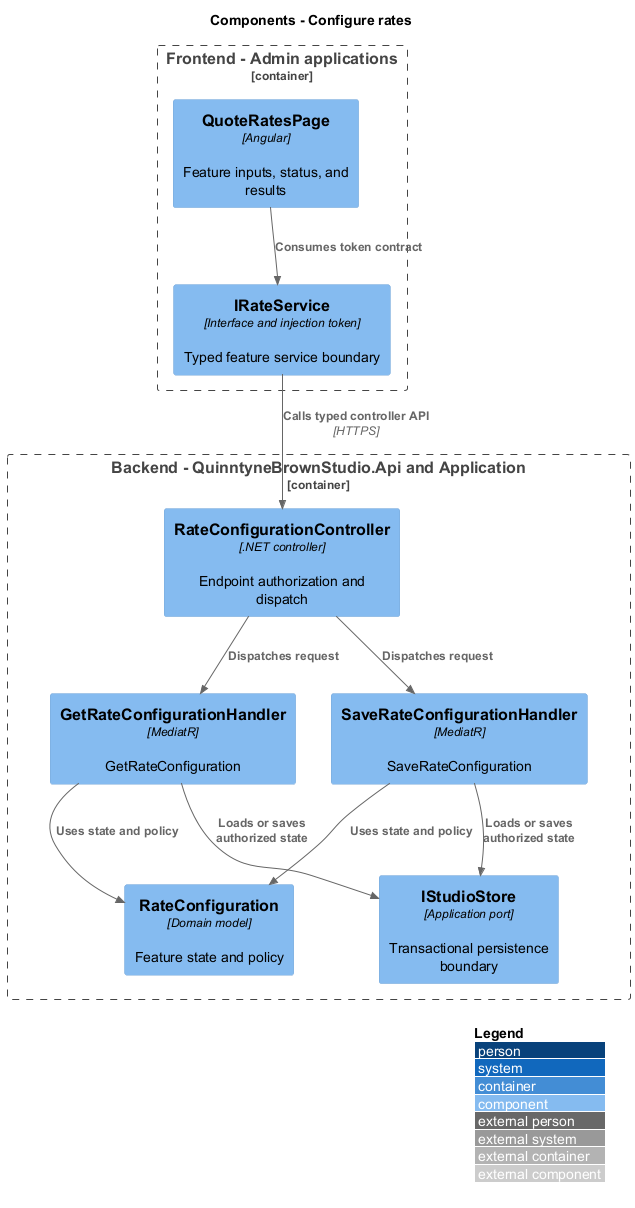

The diagram above was rendered by PlantUML. Its source (embedded in the PNG):
@startuml
!include <C4/C4_Component>
LAYOUT_WITH_LEGEND()
title Components - Configure rates
Container_Boundary(frontend, "Frontend - Admin applications") {
 Component(page, "QuoteRatesPage", "Angular", "Feature inputs, status, and results")
 Component(client, "IRateService", "Interface and injection token", "Typed feature service boundary")
}
Container_Boundary(api, "Backend - QuinntyneBrownStudio.Api and Application") {
 Component(ctrl, "RateConfigurationController", ".NET controller", "Endpoint authorization and dispatch")
 Component(handler0, "GetRateConfigurationHandler", "MediatR", "GetRateConfiguration")
 Component(handler1, "SaveRateConfigurationHandler", "MediatR", "SaveRateConfiguration")
 Component(entity, "RateConfiguration", "Domain model", "Feature state and policy")
 Component(store, "IStudioStore", "Application port", "Transactional persistence boundary")
}
Rel(page, client, "Consumes token contract")
Rel(client, ctrl, "Calls typed controller API", "HTTPS")
Rel(ctrl, handler0, "Dispatches request")
Rel(handler0, entity, "Uses state and policy")
Rel(handler0, store, "Loads or saves authorized state")
Rel(ctrl, handler1, "Dispatches request")
Rel(handler1, entity, "Uses state and policy")
Rel(handler1, store, "Loads or saves authorized state")
@enduml